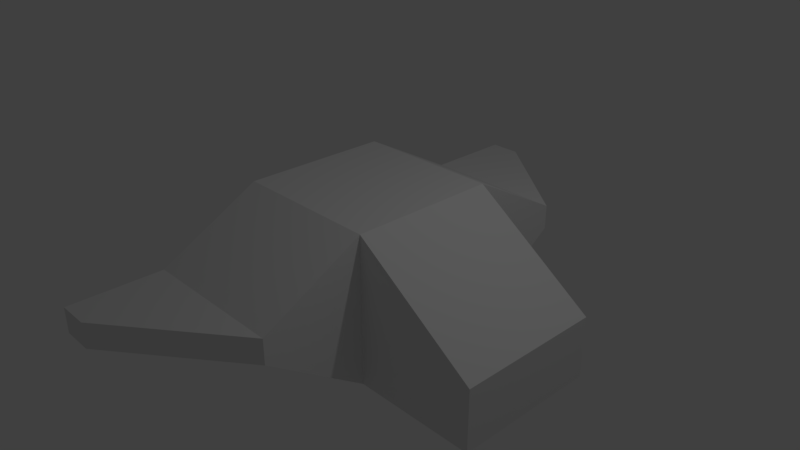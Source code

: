 # Source: Basic_Ship.blend  (saved by Blender 2.79.0; exported with 4.5.12 LTS)
import bpy
from mathutils import Matrix  # noqa: F401  (used for matrix-valued properties, if any)

bpy.ops.wm.read_factory_settings(use_empty=True)
scene = bpy.context.scene
scene.name = 'Scene'

# ---- collections
col_collection_1 = bpy.data.collections.new('Collection 1'); scene.collection.children.link(col_collection_1)

# ---- materials (node trees are filled in below, after node groups)
mat_material = bpy.data.materials.new('Material')
mat_material.alpha_threshold = 0.0
mat_material.use_transparent_shadow = False
mat_material.roughness = 0.5
mat_material.line_color = (0.0, 0.0, 0.0, 1.0)

# ---- material node trees

# ---- world
world_world = bpy.data.worlds.new('World'); scene.world = world_world
world_world.color = (0.05088, 0.05088, 0.05088)
world_world.use_sun_shadow = False
world_world.sun_shadow_jitter_overblur = 0.0
world_world.cycles.sampling_method = 'MANUAL'

# ---- cameras
cam_camera = bpy.data.cameras.new('Camera')
cam_camera.clip_end = 100.0
cam_camera.lens = 35.0
cam_camera.sensor_width = 32.0
cam_camera.sensor_height = 18.0
cam_camera.ortho_scale = 7.314
cam_camera.dof.focus_distance = 0.0
cam_camera.dof.aperture_fstop = 128.0

# ---- lights
light_lamp = bpy.data.lights.new('Lamp', 'POINT')
light_lamp.transmission_factor = 0.0
light_lamp.cutoff_distance = 30.0
light_lamp.energy = 100.0
light_lamp.shadow_buffer_clip_start = 1.001
light_lamp.shadow_soft_size = 0.1
light_lamp.shadow_maximum_resolution = 0.006
light_lamp.use_absolute_resolution = True

# ---- meshes
me_cube = bpy.data.meshes.new('Cube')
me_cube.from_pydata([(1.0, 1.0, -1.0), (1.0, -1.0, -1.0), (-1.0, -1.0, -0.07195), (-1.0, 1.0, -0.07195), (1.0, 1.0, 1.0), (1.0, -1.0, 1.0), (-1.0, -1.0, 1.0), (-1.0, 1.0, 1.0), (2.679, 1.0, -1.0), (2.679, -1.0, -1.0), (2.679, 1.0, -0.1566), (2.679, -1.0, -0.1566), (1.0, 1.0, -1.0), (-1.0, 1.0, -0.07195), (1.0, 1.0, 1.0), (1.0, -1.0, -1.0), (-1.0, -1.0, -0.07195), (1.0, -1.0, 1.0), (-1.0, -1.0, 1.0), (-1.0, 1.0, 1.0), (1.0, -2.347, -0.07195), (1.0, -2.347, 0.2643), (-1.0, -2.347, 0.2643), (-1.0, -2.347, -0.07195), (1.0, 2.347, 0.2643), (1.0, 2.347, -0.07195), (-1.0, 2.347, -0.07195), (-1.0, 2.347, 0.2643), (1.0, 1.0, -1.0), (1.0, -1.0, -1.0), (-1.0, -1.0, -0.07195), (-1.0, 1.0, -0.07195), (1.0, 1.0, -1.0), (-1.0, 1.0, -0.07195), (-1.0, 1.0, -0.07195), (1.0, 1.0, -1.0), (-1.0, -1.0, -0.07195), (1.0, -1.0, -1.0), (1.0, -1.0, -1.0), (-1.0, -1.0, -0.07195), (1.0, -2.347, -0.07195), (1.0, -2.347, 0.2643), (-1.0, -2.347, 0.2643), (-1.0, -2.347, -0.07195), (1.0, -1.0, -1.0), (1.0, -2.347, -0.07195), (-1.0, -2.347, -0.07195), (-1.0, -1.0, -0.07195), (1.0, 2.347, 0.2643), (1.0, 2.347, -0.07195), (-1.0, 2.347, -0.07195), (-1.0, 2.347, 0.2643), (-1.0, 1.0, -0.07195), (-1.0, 2.347, -0.07195), (1.0, 2.347, -0.07195), (1.0, 1.0, -1.0), (-0.5796, -3.575, -0.07196), (-0.5796, -3.575, 0.2643), (-1.0, -3.575, 0.2643), (-1.0, -3.575, -0.07196), (-1.0, -2.347, -0.07195), (-1.0, -2.347, -0.07195), (-1.0, -2.347, 0.2643), (-1.0, -2.347, 0.2643), (-0.5796, 3.575, 0.2643), (-0.5796, 3.575, -0.07195), (-1.0, 3.575, -0.07195), (-1.0, 3.575, 0.2643), (-1.0, 2.347, 0.2643), (-1.0, 2.347, 0.2643), (-1.0, 2.347, -0.07195), (-1.0, 2.347, -0.07195)], [], [(4, 7, 6, 5), (4, 5, 11, 10), (5, 6, 18, 17), (2, 6, 7, 3), (8, 10, 11, 9), (5, 1, 9, 11), (0, 4, 10, 8), (1, 0, 8, 9), (6, 2, 16, 18), (1, 5, 17, 15), (4, 0, 12, 14), (7, 4, 14, 19), (3, 7, 19, 13), (17, 21, 20, 15), (18, 22, 21, 17), (16, 23, 22, 18), (12, 25, 24, 14), (19, 27, 26, 13), (14, 24, 27, 19), (28, 29, 30, 31), (1, 29, 28, 0), (2, 30, 29, 1), (3, 31, 30, 2), (0, 28, 31, 3), (32, 33, 34, 35), (3, 33, 32, 0), (13, 34, 33, 3), (12, 35, 34, 13), (0, 32, 35, 12), (36, 37, 38, 39), (1, 37, 36, 2), (15, 38, 37, 1), (16, 39, 38, 15), (2, 36, 39, 16), (21, 41, 40, 20), (22, 42, 41, 21), (20, 40, 43, 23), (44, 45, 46, 47), (20, 45, 44, 15), (23, 46, 45, 20), (16, 47, 46, 23), (15, 44, 47, 16), (25, 49, 48, 24), (26, 50, 49, 25), (24, 48, 51, 27), (52, 53, 54, 55), (26, 53, 52, 13), (25, 54, 53, 26), (12, 55, 54, 25), (13, 52, 55, 12), (56, 57, 58, 59), (41, 57, 56, 40), (42, 58, 57, 41), (43, 59, 58, 42), (40, 56, 59, 43), (60, 61, 62, 63), (43, 61, 60, 23), (42, 62, 61, 43), (22, 63, 62, 42), (23, 60, 63, 22), (64, 65, 66, 67), (49, 65, 64, 48), (50, 66, 65, 49), (51, 67, 66, 50), (48, 64, 67, 51), (68, 69, 70, 71), (51, 69, 68, 27), (50, 70, 69, 51), (26, 71, 70, 50), (27, 68, 71, 26)])
me_cube.materials.append(mat_material)
me_cube.use_remesh_preserve_volume = False
me_cube.use_remesh_preserve_attributes = False
me_cube.use_mirror_vertex_groups = False
me_cube.update()

# ---- objects
ob_cube = bpy.data.objects.new('Cube', me_cube)
ob_lamp = bpy.data.objects.new('Lamp', light_lamp)
ob_camera = bpy.data.objects.new('Camera', cam_camera)

# ---- transforms, parenting, visibility, modifiers, constraints
ob_cube.location = (0.0, 0.0, 0.0)
ob_cube.lock_rotations_4d = False
ob_cube.empty_display_type = 'ARROWS'
ob_cube.lineart.crease_threshold = 0.0
ob_lamp.location = (4.076, 1.005, 5.904)
ob_lamp.rotation_euler = (0.6503, 0.05522, 1.866)
ob_lamp.lock_rotations_4d = False
ob_lamp.empty_display_type = 'ARROWS'
ob_lamp.color = (0.0, 0.0, 0.0, 0.0)
ob_lamp.lineart.crease_threshold = 0.0
ob_camera.location = (7.481, -6.508, 5.344)
ob_camera.rotation_euler = (1.109, 0.0, 0.8149)
ob_camera.lock_rotations_4d = False
ob_camera.empty_display_type = 'ARROWS'
ob_camera.color = (0.0, 0.0, 0.0, 0.0)
ob_camera.display_type = 'WIRE'
ob_camera.lineart.crease_threshold = 0.0

# ---- collection membership
col_collection_1.objects.link(ob_cube)
col_collection_1.objects.link(ob_lamp)
col_collection_1.objects.link(ob_camera)

# ---- scene / render settings (as saved in the file)
scene.camera = ob_camera
scene.frame_start = 1; scene.frame_end = 250; scene.frame_set(1)
scene.render.engine = 'BLENDER_EEVEE_NEXT'
scene.render.resolution_percentage = 50
scene.render.dither_intensity = 0.0
scene.cycles.use_denoising = False
scene.cycles.samples = 128
scene.cycles.sampling_pattern = 'TABULATED_SOBOL'
scene.cycles.use_adaptive_sampling = False
scene.cycles.use_light_tree = False
scene.cycles.blur_glossy = 0.0
scene.cycles.sample_clamp_indirect = 0.0
scene.view_settings.view_transform = 'Standard'
bpy.context.view_layer.update()
